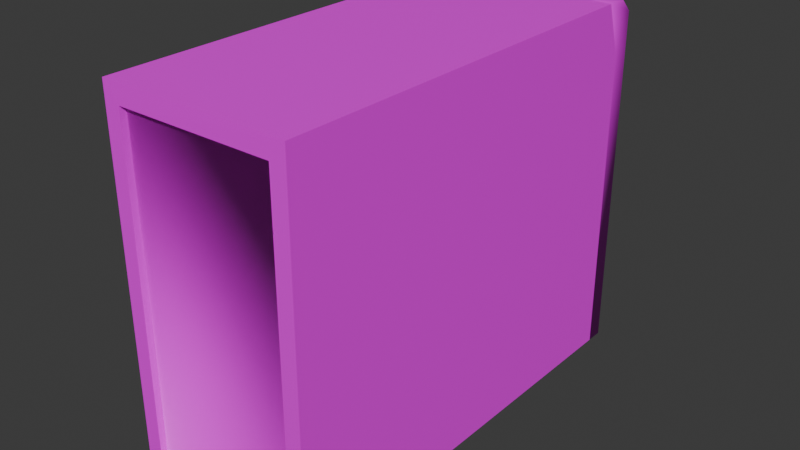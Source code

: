 # Source: computer2.blend  (saved by Blender 4.0.36; exported with 4.5.12 LTS)
import bpy
from mathutils import Matrix  # noqa: F401  (used for matrix-valued properties, if any)

bpy.ops.wm.read_factory_settings(use_empty=True)
scene = bpy.context.scene
scene.name = 'Scene'

# ---- collections
col_collection = bpy.data.collections.new('Collection'); scene.collection.children.link(col_collection)

# ---- images (referenced by path relative to the original .blend; pixels are not part of the script)
import os
ASSET_DIR = os.environ.get("B2B_ASSET_DIR", "")  # directory of the original .blend (textures are referenced by path, not embedded)
HERE = os.path.dirname(os.path.abspath(__file__))  # packed textures are extracted next to this script under _unpacked/

def load_image(name, relpath, width, height, colorspace="sRGB"):
    """Load a texture the original file referenced (path relative to the .blend, or extracted next to this script)."""
    p = next((c for c in (os.path.join(HERE, relpath), os.path.join(ASSET_DIR, relpath)) if relpath and os.path.exists(c)), "")
    if p:
        img = bpy.data.images.load(p, check_existing=True)
        img.name = name
    else:  # same state as the original file: an image datablock whose file is absent (Cycles renders it pink)
        img = bpy.data.images.new(name, width, height)
        img.source = "FILE"
        img.filepath = "//" + (relpath or name)
    img.colorspace_settings.name = colorspace
    return img
img_maptex_________png = load_image('mapTex — копия.png', 'mapTex — копия.png', 1024, 1024, 'sRGB')

# ---- materials (node trees are filled in below, after node groups)
mat_material = bpy.data.materials.new('Material')
mat_material.use_transparent_shadow = False

# ---- material node trees
mat_material.use_nodes = True; mat_material.node_tree.nodes.clear()
_N = mat_material.node_tree.nodes; _L = mat_material.node_tree.links
n0 = _N.new('ShaderNodeBsdfPrincipled'); n0.name = 'Principled BSDF'; n0.location = (10, 300)
n0.inputs[3].default_value = 1.45
n1 = _N.new('ShaderNodeOutputMaterial'); n1.name = 'Material Output'; n1.location = (300, 300)
n2 = _N.new('ShaderNodeTexImage'); n2.name = 'Image Texture'; n2.location = (-273, 295)
n2.image = img_maptex_________png
_L.new(n0.outputs[0], n1.inputs[0])
_L.new(n2.outputs[0], n0.inputs[0])
n1.is_active_output = True

# ---- world
world_world = bpy.data.worlds.new('World'); scene.world = world_world
world_world.use_nodes = True; world_world.node_tree.nodes.clear()
_N = world_world.node_tree.nodes; _L = world_world.node_tree.links
n0 = _N.new('ShaderNodeOutputWorld'); n0.name = 'World Output'; n0.location = (300, 300)
n1 = _N.new('ShaderNodeBackground'); n1.name = 'Background'; n1.location = (10, 300)
n1.inputs[0].default_value = (0.05088, 0.05088, 0.05088, 1.0)
_L.new(n1.outputs[0], n0.inputs[0])
n0.is_active_output = True
world_world.color = (0.05088, 0.05088, 0.05088)
world_world.use_sun_shadow = False
world_world.sun_shadow_jitter_overblur = 0.0

# ---- meshes
me_plane_026 = bpy.data.meshes.new('Plane.026')
me_plane_026.from_pydata([(-0.2878, 1.037, 1.626), (0.2791, 1.042, 1.626), (-0.2878, 1.037, 0.002144), (0.2791, 1.042, 0.002144), (0.2878, -0.9389, 0.002144), (-0.2791, -0.9445, 0.002144), (-0.2382, -1.011, 1.457), (0.2474, -1.006, 1.457), (-0.2382, -1.011, 0.04118), (0.2474, -1.006, 0.04118), (-0.2798, -0.7909, 1.626), (0.2874, -0.8619, 0.002144), (-0.2795, -0.8675, 0.002144), (0.2871, -0.7854, 1.626), (0.2874, -0.8619, 1.394), (0.2878, -0.9389, 1.394), (-0.2791, -0.9445, 1.394), (-0.2795, -0.8675, 1.394), (-0.2794, -0.8844, 1.626), (-0.2791, -0.9445, 1.566), (0.2875, -0.8788, 1.626), (0.2878, -0.9389, 1.566), (-0.239, 1.037, 1.543), (0.2304, 1.042, 1.543), (-0.239, 1.037, 0.08534), (0.2304, 1.042, 0.08534), (0.1119, -0.9406, 1.566), (0.1117, -0.8805, 1.626), (0.1465, -0.8802, 1.626), (0.1468, -0.9403, 1.566), (0.1732, -0.8799, 1.626), (0.1735, -0.94, 1.566), (0.2081, -0.8796, 1.626), (0.2083, -0.9397, 1.566), (0.087, -0.9409, 1.566), (0.08674, -0.8808, 1.626), (0.0519, -0.8811, 1.626), (0.05216, -0.9412, 1.566), (0.1432, -0.937, 1.575), (0.1155, -0.9373, 1.575), (0.1153, -0.8895, 1.623), (0.143, -0.8892, 1.623), (0.2048, -0.9364, 1.575), (0.1771, -0.9367, 1.575), (0.1769, -0.8889, 1.623), (0.2046, -0.8886, 1.623), (0.05551, -0.8901, 1.623), (0.08321, -0.8898, 1.623), (0.08342, -0.9376, 1.575), (0.05572, -0.9379, 1.575), (0.09574, -1.007, 1.4), (0.2098, -1.006, 1.4), (0.09574, -1.007, 1.348), (0.2098, -1.006, 1.348), (-0.2389, 1.008, 1.543), (0.2306, 1.012, 1.543), (-0.2389, 1.008, 0.08534), (0.2306, 1.012, 0.08534)], [], [(12, 11, 4, 5), (2, 0, 22, 24), (13, 1, 0, 10), (11, 14, 15, 4), (12, 5, 16, 17), (15, 14, 13, 20, 21), (9, 53, 52, 8), (16, 19, 18, 10, 17), (4, 9, 8, 5), (21, 7, 9, 4, 15), (2, 12, 17, 10, 0), (3, 1, 13, 14, 11), (19, 6, 7, 21, 33, 31, 29, 26, 34, 37), (2, 3, 11, 12), (5, 8, 6, 19, 16), (18, 19, 37, 36), (20, 13, 10, 18, 36, 35, 27, 28, 30, 32), (23, 25, 57, 55), (3, 2, 24, 25), (1, 3, 25, 23), (0, 1, 23, 22), (30, 44, 45, 32), (29, 31, 30, 28), (26, 39, 40, 27), (33, 21, 20, 32), (34, 26, 27, 35), (28, 41, 38, 29), (39, 38, 41, 40), (43, 42, 45, 44), (49, 48, 47, 46), (34, 48, 49, 37), (36, 46, 47, 35), (27, 40, 41, 28), (37, 49, 46, 36), (29, 38, 39, 26), (33, 42, 43, 31), (35, 47, 48, 34), (32, 45, 42, 33), (31, 43, 44, 30), (50, 52, 53, 51), (6, 50, 51, 7), (7, 51, 53, 9), (8, 52, 50, 6), (55, 57, 56, 54), (22, 23, 55, 54), (24, 22, 54, 56), (25, 24, 56, 57)])
me_plane_026.polygons.foreach_set('use_smooth', [1, 0, 0, 1, 1, 1, 0, 1, 1, 1, 0, 0, 1, 0, 1, 1, 1, 0, 0, 0, 0, 0, 1, 0, 1, 1, 0, 0, 0, 0, 0, 0, 0, 0, 0, 0, 0, 0, 0, 0, 0, 0, 0, 1, 0, 0, 0])
_uv = me_plane_026.uv_layers.new(name='UVMap')
_uv.uv.foreach_set('vector', [0.07624, 0.05871, 0.07624, 0.05871, 0.07624, 0.05871, 0.07624, 0.05871, 0.04874, 0.8112, 0.04874, 0.8112, 0.04874, 0.8112, 0.04874, 0.8112, 0.04874, 0.8112, 0.04874, 0.8112, 0.04874, 0.8112, 0.04874, 0.8112, 0.07624, 0.05871, 0.07624, 0.05871, 0.07624, 0.05871, 0.07624, 0.05871, 0.07624, 0.05871, 0.07624, 0.05871, 0.07624, 0.05871, 0.07624, 0.05871, 0.07624, 0.05871, 0.07624, 0.05871, 0.07624, 0.05871, 0.07624, 0.05871, 0.07624, 0.05871, 0.08624, 0.8162, 0.08624, 0.8162, 0.08624, 0.8162, 0.08624, 0.8162, 0.07624, 0.05871, 0.07624, 0.05871, 0.07624, 0.05871, 0.07624, 0.05871, 0.07624, 0.05871, 0.07624, 0.05871, 0.07624, 0.05871, 0.07624, 0.05871, 0.07624, 0.05871, 0.07624, 0.05871, 0.07624, 0.05871, 0.07624, 0.05871, 0.07624, 0.05871, 0.07624, 0.05871, 0.04874, 0.8112, 0.04874, 0.8112, 0.04874, 0.8112, 0.04874, 0.8112, 0.04874, 0.8112, 0.04874, 0.8112, 0.04874, 0.8112, 0.04874, 0.8112, 0.04874, 0.8112, 0.04874, 0.8112, 0.07624, 0.05871, 0.07624, 0.05871, 0.07624, 0.05871, 0.07624, 0.05871, 0.07624, 0.05871, 0.07624, 0.05871, 0.07624, 0.05871, 0.07624, 0.05871, 0.07624, 0.05871, 0.07624, 0.05871, 0.04874, 0.8112, 0.04874, 0.8112, 0.04874, 0.8112, 0.04874, 0.8112, 0.07624, 0.05871, 0.07624, 0.05871, 0.07624, 0.05871, 0.07624, 0.05871, 0.07624, 0.05871, 0.07624, 0.05871, 0.07624, 0.05871, 0.07624, 0.05871, 0.07624, 0.05871, 0.07624, 0.05871, 0.07624, 0.05871, 0.07624, 0.05871, 0.07624, 0.05871, 0.07624, 0.05871, 0.07624, 0.05871, 0.07624, 0.05871, 0.07624, 0.05871, 0.07624, 0.05871, 0.07624, 0.05871, 0.04874, 0.8112, 0.04874, 0.8112, 0.04874, 0.8112, 0.04874, 0.8112, 0.04874, 0.8112, 0.04874, 0.8112, 0.04874, 0.8112, 0.04874, 0.8112, 0.04874, 0.8112, 0.04874, 0.8112, 0.04874, 0.8112, 0.04874, 0.8112, 0.04874, 0.8112, 0.04874, 0.8112, 0.04874, 0.8112, 0.04874, 0.8112, 0.8087, 0.05871, 0.8087, 0.05871, 0.8087, 0.05871, 0.8087, 0.05871, 0.07624, 0.05871, 0.07624, 0.05871, 0.07624, 0.05871, 0.07624, 0.05871, 0.8087, 0.05871, 0.8087, 0.05871, 0.8087, 0.05871, 0.8087, 0.05871, 0.07624, 0.05871, 0.07624, 0.05871, 0.07624, 0.05871, 0.07624, 0.05871, 0.07624, 0.05871, 0.07624, 0.05871, 0.07624, 0.05871, 0.07624, 0.05871, 0.8087, 0.05871, 0.8087, 0.05871, 0.8087, 0.05871, 0.8087, 0.05871, 0.8262, 0.05121, 0.8262, 0.05121, 0.8262, 0.05121, 0.8262, 0.05121, 0.8262, 0.05121, 0.8262, 0.05121, 0.8262, 0.05121, 0.8262, 0.05121, 0.8262, 0.05121, 0.8262, 0.05121, 0.8262, 0.05121, 0.8262, 0.05121, 0.8087, 0.05871, 0.8087, 0.05871, 0.8087, 0.05871, 0.8087, 0.05871, 0.8087, 0.05871, 0.8087, 0.05871, 0.8087, 0.05871, 0.8087, 0.05871, 0.8087, 0.05871, 0.8087, 0.05871, 0.8087, 0.05871, 0.8087, 0.05871, 0.8087, 0.05871, 0.8087, 0.05871, 0.8087, 0.05871, 0.8087, 0.05871, 0.8087, 0.05871, 0.8087, 0.05871, 0.8087, 0.05871, 0.8087, 0.05871, 0.8087, 0.05871, 0.8087, 0.05871, 0.8087, 0.05871, 0.8087, 0.05871, 0.8087, 0.05871, 0.8087, 0.05871, 0.8087, 0.05871, 0.8087, 0.05871, 0.8087, 0.05871, 0.8087, 0.05871, 0.8087, 0.05871, 0.8087, 0.05871, 0.8087, 0.05871, 0.8087, 0.05871, 0.8087, 0.05871, 0.8087, 0.05871, 0.07874, 0.08121, 0.07874, 0.08121, 0.07874, 0.08121, 0.07874, 0.08121, 0.08624, 0.8162, 0.08624, 0.8162, 0.08624, 0.8162, 0.08624, 0.8162, 0.08624, 0.8162, 0.08624, 0.8162, 0.08624, 0.8162, 0.08624, 0.8162, 0.08624, 0.8162, 0.08624, 0.8162, 0.08624, 0.8162, 0.08624, 0.8162, 0.03874, 0.05371, 0.03874, 0.05371, 0.03874, 0.05371, 0.03874, 0.05371, 0.04874, 0.8112, 0.04874, 0.8112, 0.04874, 0.8112, 0.04874, 0.8112, 0.04874, 0.8112, 0.04874, 0.8112, 0.04874, 0.8112, 0.04874, 0.8112, 0.04874, 0.8112, 0.04874, 0.8112, 0.04874, 0.8112, 0.04874, 0.8112])
me_plane_026.materials.append(mat_material)
me_plane_026.update()

# ---- objects
ob_item_computer1_0 = bpy.data.objects.new('(item)computer1[0]', me_plane_026)

# ---- transforms, parenting, visibility, modifiers, constraints
ob_item_computer1_0.location = (0.0, 0.0, 0.0)
ob_item_computer1_0.rotation_euler = (0.0, -0.0, 3.135)
ob_item_computer1_0.scale = (1.722, 1.147, 1.147)

# ---- collection membership
col_collection.objects.link(ob_item_computer1_0)

# ---- scene / render settings (as saved in the file)
scene.frame_start = 1; scene.frame_end = 250; scene.frame_set(3)
scene.render.engine = 'BLENDER_EEVEE_NEXT'
scene.cycles.sampling_pattern = 'TABULATED_SOBOL'
bpy.context.view_layer.update()

# ---- added for rendering (the .blend has no active camera and no usable light): camera, sun
cam_auto = bpy.data.cameras.new('AutoCamera')
cam_auto.lens = 50.0
cam_auto.sensor_width = 36.0
cam_auto.clip_end = 1000.0
ob_auto_camera = bpy.data.objects.new('AutoCamera', cam_auto)
scene.collection.objects.link(ob_auto_camera)
ob_auto_camera.location = (2.93404, -3.5391, 3.28117)
ob_auto_camera.rotation_euler = (1.09748, -7.21219e-08, 0.694738)
scene.camera = ob_auto_camera
light_auto_sun = bpy.data.lights.new('AutoSun', 'SUN')
light_auto_sun.energy = 3.0
light_auto_sun.angle = 0.0523599
ob_auto_sun = bpy.data.objects.new('AutoSun', light_auto_sun)
scene.collection.objects.link(ob_auto_sun)
ob_auto_sun.rotation_euler = (0.872665, 0.174533, 0.523599)
bpy.context.view_layer.update()
